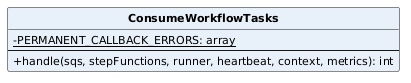

The diagram above was rendered by PlantUML. Its source (embedded in the PNG):
@startuml
skinparam classAttributeIconSize 0
skinparam classFontStyle bold
skinparam classFontSize 13
skinparam classAttributeFontSize 11
skinparam shadowing false
hide circle
class ConsumeWorkflowTasks #E8F1FA {
  -{static} PERMANENT_CALLBACK_ERRORS: array
  --
  +handle(sqs, stepFunctions, runner, heartbeat, context, metrics): int
}
@enduml